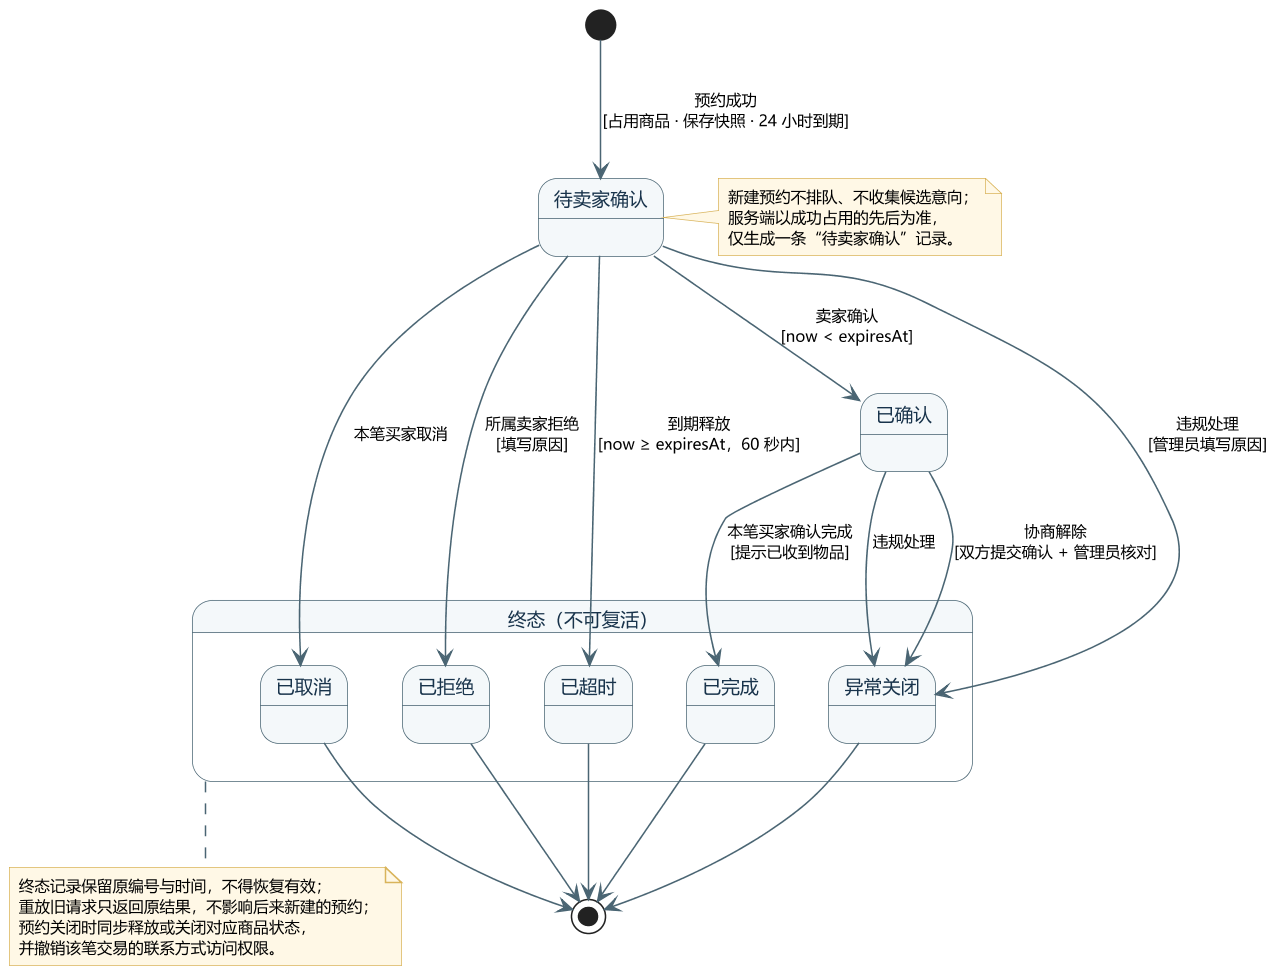

The diagram above was rendered by PlantUML. Its source (embedded in the PNG):
@startuml 05-state-reservation
' 二手交易系统 —— 预约状态机（行为性图）
top to bottom direction
skinparam backgroundColor #FFFFFF
skinparam dpi 150
skinparam defaultFontName "Microsoft YaHei"
skinparam defaultFontSize 12
skinparam shadowing false
skinparam ArrowColor #4A6573
skinparam ArrowFontSize 10
skinparam state {
  BackgroundColor #F4F8FA
  BorderColor #4A6573
  FontColor #18334B
  FontSize 12
}
skinparam note {
  BackgroundColor #FFF8E6
  BorderColor #D9B45B
  FontSize 10
}

state "待卖家确认" as Pending
state "已确认" as Confirmed

state "终态（不可复活）" as Terminal {
  state "已取消" as Cancelled
  state "已拒绝" as Rejected
  state "已超时" as Expired
  state "已完成" as Completed
  state "异常关闭" as Closed
}

[*] --> Pending : 预约成功\n[占用商品 · 保存快照 · 24 小时到期]
Pending --> Cancelled : 本笔买家取消
Pending --> Rejected : 所属卖家拒绝\n[填写原因]
Pending --> Expired : 到期释放\n[now ≥ expiresAt，60 秒内]
Pending --> Confirmed : 卖家确认\n[now < expiresAt]
Pending --> Closed : 违规处理\n[管理员填写原因]
Confirmed --> Completed : 本笔买家确认完成\n[提示已收到物品]
Confirmed --> Closed : 协商解除\n[双方提交确认 + 管理员核对]
Confirmed --> Closed : 违规处理

Cancelled --> [*]
Rejected --> [*]
Expired --> [*]
Completed --> [*]
Closed --> [*]

note right of Pending
  新建预约不排队、不收集候选意向；
  服务端以成功占用的先后为准，
  仅生成一条“待卖家确认”记录。
end note

note bottom of Terminal
  终态记录保留原编号与时间，不得恢复有效；
  重放旧请求只返回原结果，不影响后来新建的预约；
  预约关闭时同步释放或关闭对应商品状态，
  并撤销该笔交易的联系方式访问权限。
end note
@enduml